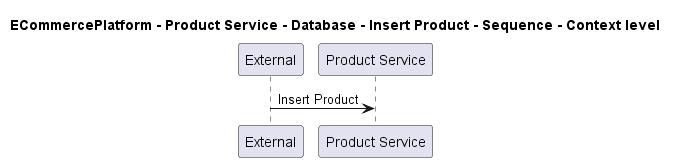

The diagram above was rendered by PlantUML. Its source (embedded in the PNG):
@startuml

title ECommercePlatform - Product Service - Database - Insert Product - Sequence - Context level

participant "External" as C4InterFlow.SoftwareSystems.ExternalSystem
participant "Product Service" as ECommercePlatform.SoftwareSystems.ProductService

C4InterFlow.SoftwareSystems.ExternalSystem -> ECommercePlatform.SoftwareSystems.ProductService : Insert Product


@enduml